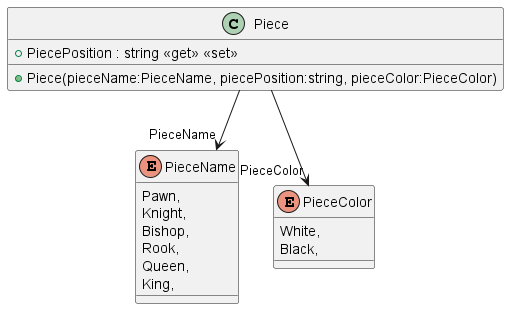

The diagram above was rendered by PlantUML. Its source (embedded in the PNG):
@startuml
class Piece {
    + PiecePosition : string <<get>> <<set>>
    + Piece(pieceName:PieceName, piecePosition:string, pieceColor:PieceColor)
}
enum PieceName {
    Pawn,
    Knight,
    Bishop,
    Rook,
    Queen,
    King,
}
enum PieceColor {
    White,
    Black,
}
Piece --> "PieceName" PieceName
Piece --> "PieceColor" PieceColor
@enduml